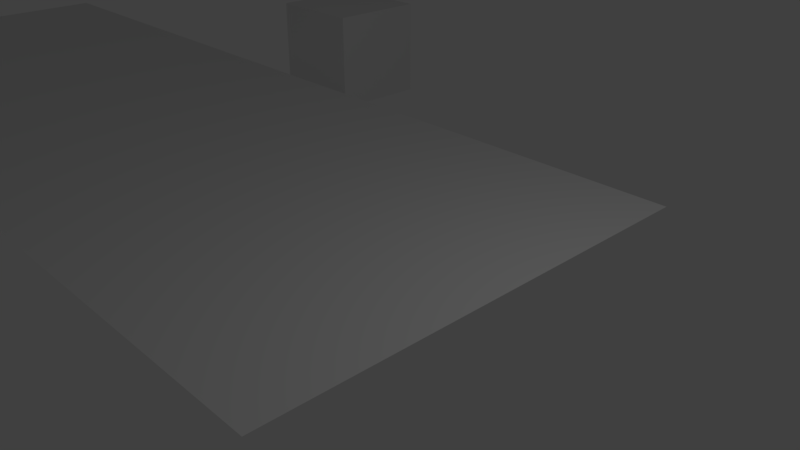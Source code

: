# Source: Predio_planta_baixa_02_.blend  (saved by Blender 2.79.0; exported with 4.5.12 LTS)
import bpy
from mathutils import Matrix  # noqa: F401  (used for matrix-valued properties, if any)

bpy.ops.wm.read_factory_settings(use_empty=True)
scene = bpy.context.scene
scene.name = 'Scene'

# ---- collections
col_collection_1 = bpy.data.collections.new('Collection 1'); scene.collection.children.link(col_collection_1)

# ---- materials (node trees are filled in below, after node groups)
mat_material = bpy.data.materials.new('Material')
mat_material.alpha_threshold = 0.0
mat_material.use_transparent_shadow = False
mat_material.roughness = 0.5
mat_material.line_color = (0.0, 0.0, 0.0, 1.0)

# ---- material node trees

# ---- world
world_world = bpy.data.worlds.new('World'); scene.world = world_world
world_world.color = (0.05088, 0.05088, 0.05088)
world_world.use_sun_shadow = False
world_world.sun_shadow_jitter_overblur = 0.0
world_world.cycles.sampling_method = 'MANUAL'

# ---- cameras
cam_camera = bpy.data.cameras.new('Camera')
cam_camera.clip_end = 100.0
cam_camera.lens = 35.0
cam_camera.sensor_width = 32.0
cam_camera.sensor_height = 18.0
cam_camera.ortho_scale = 7.314
cam_camera.dof.focus_distance = 0.0
cam_camera.dof.aperture_fstop = 128.0

# ---- lights
light_lamp = bpy.data.lights.new('Lamp', 'POINT')
light_lamp.transmission_factor = 0.0
light_lamp.cutoff_distance = 30.0
light_lamp.energy = 100.0
light_lamp.shadow_buffer_clip_start = 1.001
light_lamp.shadow_soft_size = 0.1
light_lamp.shadow_maximum_resolution = 0.006
light_lamp.use_absolute_resolution = True

# ---- meshes
me_plano = bpy.data.meshes.new('Plano')
me_plano.from_pydata([(-2.365, -0.9947, 0.0), (2.673, -0.9947, 0.0), (-2.365, 0.9943, 0.0), (2.673, 0.9943, 0.0), (-2.066, -0.9947, 0.0), (-2.066, 0.9943, 0.0), (-2.082, 0.9943, 0.0), (-2.082, -0.9947, 0.0), (-1.964, -0.9947, 0.0), (-1.964, 0.9943, 0.0), (-1.949, -1.012, 3.923e-16), (-1.949, 0.9772, 3.923e-16), (-1.947, 0.9943, 0.0), (-1.947, -0.9947, 0.0), (-1.629, 0.9943, 0.0), (-1.629, -0.9947, 0.0), (-1.611, -0.9947, 0.0), (-1.611, 0.9943, 0.0), (-1.505, -0.9947, 0.0), (-1.505, 0.9943, 0.0), (-1.486, -0.9947, 0.0), (-1.486, 0.9943, 0.0), (-1.476, -0.9947, 0.0), (-1.476, 0.9943, 0.0), (-1.05, -0.9947, 0.0), (-1.05, 0.9943, 0.0), (-1.016, -0.9947, 0.0), (-1.016, 0.9943, 0.0), (-0.5886, -0.9954, 0.0), (-0.5886, 0.9936, 0.0), (-0.5541, -0.9954, 0.0), (-0.5541, 0.9936, 0.0), (-0.1268, -0.994, 0.0), (-0.1268, 0.995, 0.0), (-0.09226, -0.994, 0.0), (-0.09226, 0.995, 0.0), (-0.5886, -0.0008653, 0.0), (-0.9951, -0.9947, -4.413e-16), (-0.9951, 0.9943, -4.413e-16), (-0.8073, -0.9947, -4.413e-16), (-0.8073, 0.9943, -4.413e-16), (0.3343, -0.994, 0.0), (0.3343, 0.995, 0.0), (0.3688, -0.994, 0.0), (0.3688, 0.995, 0.0), (0.8023, -0.994, 0.0), (0.8023, 0.995, 0.0), (0.8368, -0.994, 0.0), (0.8368, 0.995, 0.0), (1.263, -0.994, 0.0), (1.263, 0.995, 0.0), (1.298, -0.994, 0.0), (1.298, 0.995, 0.0), (1.726, -0.994, 0.0), (1.726, 0.995, 0.0), (1.761, -0.994, 0.0), (1.761, 0.995, 0.0), (2.649, -0.994, 0.0), (2.649, 0.995, 0.0), (2.715, -0.994, 0.0), (2.715, 0.995, 0.0), (2.187, -0.994, 0.0), (2.187, 0.995, 0.0), (2.222, -0.994, 0.0), (2.222, 0.995, 0.0), (2.656, -0.994, 0.0), (2.656, 0.995, 0.0), (-2.365, 0.9753, 0.0), (2.673, 0.9753, 0.0), (-2.066, 0.9753, 0.0), (-2.082, 0.9753, 0.0), (-1.964, 0.9753, 0.0), (-1.947, 0.9753, 0.0), (-1.629, 0.9753, 0.0), (-1.611, 0.9753, 0.0), (-1.505, 0.9753, 0.0), (-1.486, 0.9753, 0.0), (-1.476, 0.9753, 0.0), (-1.05, 0.9753, 0.0), (-1.016, 0.9753, 0.0), (-2.365, 0.9586, 0.0), (2.673, 0.9586, 0.0), (-2.066, 0.9586, 0.0), (-2.082, 0.9586, 0.0), (-1.964, 0.9586, 0.0), (-1.947, 0.9586, 0.0), (-1.629, 0.9586, 0.0), (-1.611, 0.9586, 0.0), (-1.505, 0.9586, 0.0), (-1.486, 0.9586, 0.0), (-1.476, 0.9586, 0.0), (-1.05, 0.9586, 0.0), (-1.016, 0.9586, 0.0), (-2.365, 0.9328, 0.0), (2.673, 0.9328, 0.0), (-2.066, 0.9328, 0.0), (-2.082, 0.9328, 0.0), (-1.964, 0.9328, 0.0), (-1.947, 0.9328, 0.0), (-1.629, 0.9328, 0.0), (-1.611, 0.9328, 0.0), (-1.505, 0.9328, 0.0), (-1.486, 0.9328, 0.0), (-1.476, 0.9328, 0.0), (-1.05, 0.9328, 0.0), (-1.016, 0.9328, 0.0), (-2.365, 0.914, 0.0), (2.673, 0.914, 0.0), (-2.066, 0.914, 0.0), (-2.082, 0.914, 0.0), (-1.964, 0.914, 0.0), (-1.947, 0.914, 0.0), (-1.629, 0.914, 0.0), (-1.611, 0.914, 0.0), (-1.505, 0.914, 0.0), (-1.486, 0.914, 0.0), (-1.476, 0.914, 0.0), (-1.05, 0.914, 0.0), (-1.016, 0.914, 0.0), (-2.365, 0.914, 0.0), (2.673, 0.914, 0.0), (-2.082, 0.914, 0.0), (-1.947, 0.914, 0.0), (-1.629, 0.914, 0.0), (-1.476, 0.914, 0.0), (-1.05, 0.914, 0.0), (-1.016, 0.914, 0.0), (-2.365, 0.2924, 0.0), (2.673, 0.2924, 0.0), (-2.066, 0.2924, 0.0), (-2.082, 0.2924, 0.0), (-1.964, 0.2924, 0.0), (-1.947, 0.2924, 0.0), (-1.629, 0.2924, 0.0), (-1.611, 0.2924, 0.0), (-1.505, 0.2924, 0.0), (-1.486, 0.2924, 0.0), (-1.476, 0.2924, 0.0), (-1.05, 0.2924, 0.0), (-1.016, 0.2924, 0.0), (-2.365, 0.2588, 0.0), (2.673, 0.2588, 0.0), (-2.066, 0.2588, 0.0), (-2.082, 0.2588, 0.0), (-1.964, 0.2588, 0.0), (-1.947, 0.2588, 0.0), (-1.629, 0.2588, 0.0), (-1.611, 0.2588, 0.0), (-1.505, 0.2588, 0.0), (-1.486, 0.2588, 0.0), (-1.476, 0.2588, 0.0), (-1.05, 0.2588, 0.0), (-1.016, 0.2588, 0.0), (-2.365, 0.1182, 0.0), (2.673, 0.1182, 0.0), (-2.066, 0.1182, 0.0), (-2.082, 0.1182, 0.0), (-1.964, 0.1182, 0.0), (-1.947, 0.1182, 0.0), (-1.629, 0.1182, 0.0), (-1.611, 0.1182, 0.0), (-1.505, 0.1182, 0.0), (-1.486, 0.1182, 0.0), (-1.476, 0.1182, 0.0), (-1.05, 0.1182, 0.0), (-1.016, 0.1182, 0.0), (-2.365, 0.09643, 0.0), (2.673, 0.09643, 0.0), (-2.066, 0.09643, 0.0), (-2.082, 0.09643, 0.0), (-1.964, 0.09643, 0.0), (-1.947, 0.09643, 0.0), (-1.629, 0.09643, 0.0), (-1.611, 0.09643, 0.0), (-1.505, 0.09643, 0.0), (-1.486, 0.09643, 0.0), (-1.476, 0.09643, 0.0), (-1.05, 0.09643, 0.0), (-1.016, 0.09643, 0.0), (-2.365, -0.05204, 0.0), (2.673, -0.05204, 0.0), (-2.066, -0.05204, 0.0), (-2.082, -0.05204, 0.0), (-1.964, -0.05204, 0.0), (-1.947, -0.05204, 0.0), (-1.629, -0.05204, 0.0), (-1.611, -0.05204, 0.0), (-1.505, -0.05204, 0.0), (-1.486, -0.05204, 0.0), (-1.476, -0.05204, 0.0), (-1.05, -0.05204, 0.0), (-1.016, -0.05204, 0.0), (-2.365, -0.1847, 0.0), (2.673, -0.1847, 0.0), (-2.066, -0.1847, 0.0), (-2.082, -0.1847, 0.0), (-1.964, -0.1847, 0.0), (-1.947, -0.1847, 0.0), (-1.629, -0.1847, 0.0), (-1.611, -0.1847, 0.0), (-1.505, -0.1847, 0.0), (-1.486, -0.1847, 0.0), (-1.476, -0.1847, 0.0), (-1.05, -0.1847, 0.0), (-1.016, -0.1847, 0.0), (-2.365, -0.3611, 0.0), (2.673, -0.3611, 0.0), (-2.066, -0.3611, 0.0), (-2.082, -0.3611, 0.0), (-1.964, -0.3611, 0.0), (-1.947, -0.3611, 0.0), (-1.629, -0.3611, 0.0), (-1.611, -0.3611, 0.0), (-1.505, -0.3611, 0.0), (-1.486, -0.3611, 0.0), (-1.476, -0.3611, 0.0), (-1.05, -0.3611, 0.0), (-1.016, -0.3611, 0.0), (-2.365, -0.3793, 0.0), (2.673, -0.3793, 0.0), (-2.066, -0.3793, 0.0), (-2.082, -0.3793, 0.0), (-1.964, -0.3793, 0.0), (-1.947, -0.3793, 0.0), (-1.629, -0.3793, 0.0), (-1.611, -0.3793, 0.0), (-1.505, -0.3793, 0.0), (-1.486, -0.3793, 0.0), (-1.476, -0.3793, 0.0), (-1.05, -0.3793, 0.0), (-1.016, -0.3793, 0.0), (-2.365, -0.5591, 0.0), (2.673, -0.5591, 0.0), (-2.066, -0.5591, 0.0), (-2.082, -0.5591, 0.0), (-1.964, -0.5591, 0.0), (-1.947, -0.5591, 0.0), (-1.629, -0.5591, 0.0), (-1.611, -0.5591, 0.0), (-1.505, -0.5591, 0.0), (-1.486, -0.5591, 0.0), (-1.476, -0.5591, 0.0), (-1.05, -0.5591, 0.0), (-1.016, -0.5591, 0.0), (-2.365, -0.5773, 0.0), (2.673, -0.5773, 0.0), (-2.066, -0.5773, 0.0), (-2.082, -0.5773, 0.0), (-1.964, -0.5773, 0.0), (-1.947, -0.5773, 0.0), (-1.629, -0.5773, 0.0), (-1.611, -0.5773, 0.0), (-1.505, -0.5773, 0.0), (-1.486, -0.5773, 0.0), (-1.476, -0.5773, 0.0), (-1.05, -0.5773, 0.0), (-1.016, -0.5773, 0.0), (-2.365, -0.6845, 0.0), (2.673, -0.6845, 0.0), (-2.066, -0.6845, 0.0), (-2.082, -0.6845, 0.0), (-1.964, -0.6845, 0.0), (-1.947, -0.6845, 0.0), (-1.629, -0.6845, 0.0), (-1.611, -0.6845, 0.0), (-1.505, -0.6845, 0.0), (-1.486, -0.6845, 0.0), (-1.476, -0.6845, 0.0), (-1.05, -0.6845, 0.0), (-1.016, -0.6845, 0.0), (-2.365, -0.6969, 0.0), (2.673, -0.6969, 0.0), (-2.066, -0.6969, 0.0), (-2.082, -0.6969, 0.0), (-1.964, -0.6969, 0.0), (-1.947, -0.6969, 0.0), (-1.629, -0.6969, 0.0), (-1.611, -0.6969, 0.0), (-1.505, -0.6969, 0.0), (-1.486, -0.6969, 0.0), (-1.476, -0.6969, 0.0), (-1.05, -0.6969, 0.0), (-1.016, -0.6969, 0.0), (-2.365, -0.9193, 0.0), (2.673, -0.9193, 0.0), (-2.066, -0.9193, 0.0), (-2.082, -0.9193, 0.0), (-1.964, -0.9193, 0.0), (-1.947, -0.9193, 0.0), (-1.629, -0.9193, 0.0), (-1.611, -0.9193, 0.0), (-1.505, -0.9193, 0.0), (-1.486, -0.9193, 0.0), (-1.476, -0.9193, 0.0), (-1.05, -0.9193, 0.0), (-1.016, -0.9193, 0.0), (-2.365, -0.9327, 0.0), (2.673, -0.9327, 0.0), (-2.066, -0.9327, 0.0), (-2.082, -0.9327, 0.0), (-1.964, -0.9327, 0.0), (-1.947, -0.9327, 0.0), (-1.629, -0.9327, 0.0), (-1.611, -0.9327, 0.0), (-1.505, -0.9327, 0.0), (-1.486, -0.9327, 0.0), (-1.476, -0.9327, 0.0), (-1.05, -0.9327, 0.0), (-1.016, -0.9327, 0.0), (-2.365, -0.9776, 0.0), (2.673, -0.9776, 0.0), (-2.066, -0.9776, 0.0), (-2.082, -0.9776, 0.0), (-1.964, -0.9776, 0.0), (-1.947, -0.9776, 0.0), (-1.629, -0.9776, 0.0), (-1.611, -0.9776, 0.0), (-1.505, -0.9776, 0.0), (-1.486, -0.9776, 0.0), (-1.476, -0.9776, 0.0), (-1.05, -0.9776, 0.0), (-1.016, -0.9776, 0.0)], [(36, 29), (30, 31), (32, 33), (34, 35), (28, 36), (37, 38), (39, 40), (41, 42), (43, 44), (45, 46), (47, 48), (49, 50), (51, 52), (53, 54), (55, 56), (57, 58), (61, 62), (63, 64), (65, 66), (92, 91), (91, 90), (90, 89), (89, 88), (88, 87), (87, 86), (86, 85), (85, 84), (84, 82), (83, 80), (82, 83), (81, 92), (105, 104), (104, 103), (103, 102), (102, 101), (101, 100), (100, 99), (99, 98), (98, 97), (97, 95), (96, 93), (95, 96), (94, 105), (118, 117), (117, 116), (116, 115), (115, 114), (114, 113), (113, 112), (112, 111), (111, 110), (110, 108), (109, 106), (108, 109), (107, 118), (125, 124), (123, 122), (121, 119), (120, 126), (141, 152), (142, 143), (143, 140), (144, 142), (145, 144), (146, 145), (147, 146), (148, 147), (149, 148), (150, 149), (151, 150), (152, 151), (154, 165), (155, 156), (156, 153), (157, 155), (158, 157), (159, 158), (160, 159), (161, 160), (162, 161), (163, 162), (164, 163), (165, 164), (167, 178), (168, 169), (169, 166), (170, 168), (171, 170), (172, 171), (173, 172), (174, 173), (175, 174), (176, 175), (177, 176), (178, 177), (180, 191), (181, 182), (182, 179), (183, 181), (184, 183), (185, 184), (186, 185), (187, 186), (188, 187), (189, 188), (190, 189), (191, 190), (193, 204), (194, 195), (195, 192), (196, 194), (197, 196), (198, 197), (199, 198), (200, 199), (201, 200), (202, 201), (203, 202), (204, 203), (206, 217), (207, 208), (208, 205), (209, 207), (210, 209), (211, 210), (212, 211), (213, 212), (214, 213), (215, 214), (216, 215), (217, 216), (219, 230), (220, 221), (221, 218), (222, 220), (223, 222), (224, 223), (225, 224), (226, 225), (227, 226), (228, 227), (229, 228), (230, 229), (232, 243), (233, 234), (234, 231), (235, 233), (236, 235), (237, 236), (238, 237), (239, 238), (240, 239), (241, 240), (242, 241), (243, 242), (245, 256), (246, 247), (247, 244), (248, 246), (249, 248), (250, 249), (251, 250), (252, 251), (253, 252), (254, 253), (255, 254), (256, 255), (258, 269), (259, 260), (260, 257), (261, 259), (262, 261), (263, 262), (264, 263), (265, 264), (266, 265), (267, 266), (268, 267), (269, 268), (271, 282), (272, 273), (273, 270), (274, 272), (275, 274), (276, 275), (277, 276), (278, 277), (279, 278), (280, 279), (281, 280), (282, 281), (284, 295), (285, 286), (286, 283), (287, 285), (288, 287), (289, 288), (290, 289), (291, 290), (292, 291), (293, 292), (294, 293), (295, 294), (297, 308), (298, 299), (299, 296), (300, 298), (301, 300), (302, 301), (303, 302), (304, 303), (305, 304), (306, 305), (307, 306), (308, 307), (310, 321), (311, 312), (312, 309), (313, 311), (314, 313), (315, 314), (316, 315), (317, 316), (318, 317), (319, 318), (320, 319), (321, 320)], [(79, 68, 3, 27), (70, 69, 5, 6), (67, 70, 6, 2), (69, 71, 9, 5), (71, 72, 12, 9), (72, 73, 14, 12), (73, 74, 17, 14), (74, 75, 19, 17), (75, 76, 21, 19), (76, 77, 23, 21), (77, 78, 25, 23), (78, 79, 27, 25), (138, 139, 79, 78), (137, 138, 78, 77), (136, 137, 77, 76), (135, 136, 76, 75), (134, 135, 75, 74), (133, 134, 74, 73), (132, 133, 73, 72), (131, 132, 72, 71), (129, 131, 71, 69), (127, 130, 70, 67), (130, 129, 69, 70), (139, 128, 68, 79), (26, 1, 128, 139), (7, 4, 129, 130), (0, 7, 130, 127), (4, 8, 131, 129), (8, 13, 132, 131), (13, 15, 133, 132), (15, 16, 134, 133), (16, 18, 135, 134), (18, 20, 136, 135), (20, 22, 137, 136), (22, 24, 138, 137), (24, 26, 139, 138)])
me_plano.use_remesh_preserve_volume = False
me_plano.use_remesh_preserve_attributes = False
me_plano.use_mirror_vertex_groups = False
me_plano.update()
me_cube = bpy.data.meshes.new('Cube')
me_cube.from_pydata([(1.0, 1.0, -1.0), (1.0, -1.0, -1.0), (-1.0, -1.0, -1.0), (-1.0, 1.0, -1.0), (1.0, 1.0, 1.0), (1.0, -1.0, 1.0), (-1.0, -1.0, 1.0), (-1.0, 1.0, 1.0)], [], [(0, 1, 2, 3), (4, 7, 6, 5), (0, 4, 5, 1), (1, 5, 6, 2), (2, 6, 7, 3), (4, 0, 3, 7)])
me_cube.materials.append(mat_material)
me_cube.use_remesh_preserve_volume = False
me_cube.use_remesh_preserve_attributes = False
me_cube.use_mirror_vertex_groups = False
me_cube.update()

# ---- objects
ob_planta_baixa = bpy.data.objects.new('Planta_baixa', me_plano)
ob_cube = bpy.data.objects.new('Cube', me_cube)
ob_lamp = bpy.data.objects.new('Lamp', light_lamp)
ob_camera = bpy.data.objects.new('Camera', cam_camera)

# ---- transforms, parenting, visibility, modifiers, constraints
ob_planta_baixa.location = (0.0, 0.4127, 0.0)
ob_planta_baixa.scale = (3.642, 3.642, 3.642)
ob_planta_baixa.lineart.crease_threshold = 0.0
ob_cube.location = (0.0, 6.36, 0.0)
ob_cube.lock_rotations_4d = False
ob_cube.empty_display_type = 'ARROWS'
ob_cube.lineart.crease_threshold = 0.0
ob_lamp.location = (11.95, 1.005, 5.904)
ob_lamp.rotation_euler = (0.6503, 0.05522, 1.866)
ob_lamp.lock_rotations_4d = False
ob_lamp.empty_display_type = 'ARROWS'
ob_lamp.color = (0.0, 0.0, 0.0, 0.0)
ob_lamp.lineart.crease_threshold = 0.0
ob_camera.location = (15.36, -6.508, 5.344)
ob_camera.rotation_euler = (1.109, 0.0, 0.8149)
ob_camera.lock_rotations_4d = False
ob_camera.empty_display_type = 'ARROWS'
ob_camera.color = (0.0, 0.0, 0.0, 0.0)
ob_camera.display_type = 'WIRE'
ob_camera.lineart.crease_threshold = 0.0

# ---- collection membership
col_collection_1.objects.link(ob_planta_baixa)
col_collection_1.objects.link(ob_cube)
col_collection_1.objects.link(ob_lamp)
col_collection_1.objects.link(ob_camera)

# ---- scene / render settings (as saved in the file)
scene.camera = ob_camera
scene.frame_start = 1; scene.frame_end = 250; scene.frame_set(0)
scene.render.engine = 'BLENDER_EEVEE_NEXT'
scene.render.resolution_percentage = 50
scene.render.dither_intensity = 0.0
scene.cycles.use_denoising = False
scene.cycles.samples = 128
scene.cycles.sampling_pattern = 'TABULATED_SOBOL'
scene.cycles.use_adaptive_sampling = False
scene.cycles.use_light_tree = False
scene.cycles.blur_glossy = 0.0
scene.cycles.sample_clamp_indirect = 0.0
scene.view_settings.view_transform = 'Standard'
bpy.context.view_layer.update()
